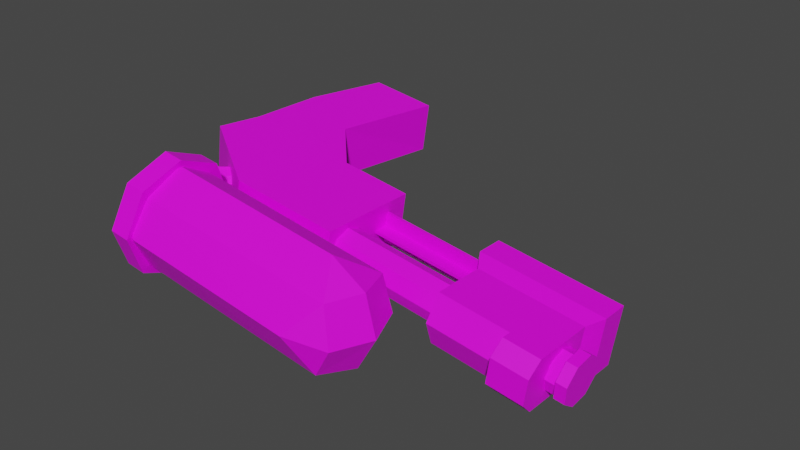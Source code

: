 # Source: shooter.blend  (saved by Blender 3.5.10; exported with 4.5.12 LTS)
import bpy
from mathutils import Matrix  # noqa: F401  (used for matrix-valued properties, if any)

bpy.ops.wm.read_factory_settings(use_empty=True)
scene = bpy.context.scene
scene.name = 'Scene'

# ---- collections
col_watershooter = bpy.data.collections.new('WaterShooter'); scene.collection.children.link(col_watershooter)

# ---- images (referenced by path relative to the original .blend; pixels are not part of the script)
import os
ASSET_DIR = os.environ.get("B2B_ASSET_DIR", "")  # directory of the original .blend (textures are referenced by path, not embedded)
HERE = os.path.dirname(os.path.abspath(__file__))  # packed textures are extracted next to this script under _unpacked/

def load_image(name, relpath, width, height, colorspace="sRGB"):
    """Load a texture the original file referenced (path relative to the .blend, or extracted next to this script)."""
    p = next((c for c in (os.path.join(HERE, relpath), os.path.join(ASSET_DIR, relpath)) if relpath and os.path.exists(c)), "")
    if p:
        img = bpy.data.images.load(p, check_existing=True)
        img.name = name
    else:  # same state as the original file: an image datablock whose file is absent (Cycles renders it pink)
        img = bpy.data.images.new(name, width, height)
        img.source = "FILE"
        img.filepath = "//" + (relpath or name)
    img.colorspace_settings.name = colorspace
    return img
img_shootermaterial_png = load_image('ShooterMaterial.png', 'ShooterMaterial.png', 1024, 1024, 'sRGB')

# ---- materials (node trees are filled in below, after node groups)
mat_shootermaterial_bmp = bpy.data.materials.new('ShooterMaterial.bmp')
mat_shootermaterial_bmp.use_transparent_shadow = False

# ---- material node trees
mat_shootermaterial_bmp.use_nodes = True; mat_shootermaterial_bmp.node_tree.nodes.clear()
_N = mat_shootermaterial_bmp.node_tree.nodes; _L = mat_shootermaterial_bmp.node_tree.links
n0 = _N.new('ShaderNodeBsdfPrincipled'); n0.name = 'Principled BSDF'; n0.location = (10, 300)
n0.distribution = 'GGX'
n0.subsurface_method = 'RANDOM_WALK_SKIN'
n0.inputs[3].default_value = 1.45
n0.inputs[27].default_value = (0.0, 0.0, 0.0, 1.0)
n0.inputs[28].default_value = 1.0
n1 = _N.new('ShaderNodeOutputMaterial'); n1.name = 'Material Output'; n1.location = (300, 300)
n2 = _N.new('ShaderNodeTexImage'); n2.name = 'Image Texture'; n2.location = (-280, 280)
n2.image = img_shootermaterial_png
n2.interpolation = 'Closest'
_L.new(n0.outputs[0], n1.inputs[0])
_L.new(n2.outputs[0], n0.inputs[0])
n1.is_active_output = True

# ---- world
world_world = bpy.data.worlds.new('World'); scene.world = world_world
world_world.use_nodes = True; world_world.node_tree.nodes.clear()
_N = world_world.node_tree.nodes; _L = world_world.node_tree.links
n0 = _N.new('ShaderNodeOutputWorld'); n0.name = 'World Output'; n0.location = (300, 300)
n1 = _N.new('ShaderNodeBackground'); n1.name = 'Background'; n1.location = (10, 300)
n1.inputs[0].default_value = (0.05088, 0.05088, 0.05088, 1.0)
_L.new(n1.outputs[0], n0.inputs[0])
n0.is_active_output = True
world_world.color = (0.05088, 0.05088, 0.05088)
world_world.use_sun_shadow = False
world_world.sun_shadow_jitter_overblur = 0.0

# ---- meshes
me_roundcube = bpy.data.meshes.new('Roundcube')
me_roundcube.from_pydata([(0.6591, 0.632, -1.902), (-0.03481, 0.7099, -2.15), (0.6274, 0.6641, 2.385), (-0.0001044, 0.9998, 1.919), (6.607e-05, 0.9998, -1.433), (-0.632, 0.6591, -1.902), (-0.7122, -0.01851, -2.145), (-0.6641, 0.6274, 2.385), (-0.9998, -0.0001044, 1.919), (-0.9998, 6.607e-05, -1.433), (-0.6627, -0.6283, -1.901), (-1.633e-07, -0.7101, -2.15), (-0.6312, -0.6603, 2.386), (0.0001044, -0.9998, 1.919), (-6.607e-05, -0.9998, -1.433), (0.6283, -0.6627, -1.901), (0.7076, 0.01645, -2.156), (0.6603, -0.6312, 2.386), (0.9998, 0.0001045, 1.919), (0.9998, -6.607e-05, -1.433), (5.96e-08, 5.96e-08, -2.44), (5.96e-08, -5.96e-08, -2.44), (-5.96e-08, -5.96e-08, -2.44), (-5.96e-08, 5.96e-08, -2.44), (-0.03481, 0.7099, 2.636), (0.7076, 0.01645, 2.642), (5.96e-08, -3.834e-08, 2.926), (5.96e-08, 8.087e-08, 2.926), (-5.96e-08, 8.087e-08, 2.926), (-5.96e-08, -3.834e-08, 2.926), (-0.7122, -0.01851, 2.631), (-3.325e-07, -0.7101, 2.636)], [], [(2, 0, 4, 3), (5, 4, 1), (3, 7, 24), (10, 9, 6), (8, 12, 30), (15, 14, 11), (13, 17, 31), (0, 19, 16), (18, 2, 25), (21, 23, 20), (6, 23, 22), (23, 1, 20), (27, 29, 26), (30, 29, 28), (29, 31, 26), (0, 1, 4), (3, 4, 5, 7), (7, 5, 9, 8), (3, 24, 2), (5, 6, 9), (8, 9, 10, 12), (12, 10, 14, 13), (8, 30, 7), (10, 11, 14), (13, 14, 15, 17), (17, 15, 19, 18), (13, 31, 12), (15, 16, 19), (18, 19, 0, 2), (21, 16, 15, 11), (18, 25, 17), (22, 11, 10, 6), (11, 22, 21), (0, 16, 20, 1), (21, 20, 16), (21, 22, 23), (5, 1, 23, 6), (27, 25, 2, 24), (28, 24, 7, 30), (24, 28, 27), (17, 25, 26, 31), (27, 26, 25), (27, 28, 29), (12, 31, 29, 30)])
_uv = me_roundcube.uv_layers.new(name='UVMap')
_uv.uv.foreach_set('vector', [0.7344, 0.8086, 0.7344, 0.6211, 0.7417, 0.65, 0.7416, 0.7801, 0.4872, 0.8918, 0.5086, 0.8929, 0.476, 0.9035, 0.6953, 0.9727, 0.6867, 0.9718, 0.6752, 0.9607, 0.5331, 0.9225, 0.5543, 0.9549, 0.522, 0.9476, 0.7972, 0.914, 0.7759, 0.9483, 0.7648, 0.9212, 0.533, 0.8918, 0.5543, 0.8928, 0.5217, 0.9042, 0.7972, 0.976, 0.776, 0.9765, 0.7646, 0.9646, 0.4873, 0.9223, 0.5086, 0.9549, 0.4757, 0.9476, 0.7031, 0.9141, 0.6866, 0.9438, 0.675, 0.9165, 0.2949, 0.4415, 0.2949, 0.4415, 0.2949, 0.4415, 0.522, 0.9476, 0.5086, 0.9322, 0.5086, 0.9322, 0.4628, 0.9321, 0.476, 0.9035, 0.4628, 0.9321, 0.2949, 0.4415, 0.2949, 0.4415, 0.2949, 0.4415, 0.7648, 0.9212, 0.7515, 0.9366, 0.7515, 0.9366, 0.7515, 0.9366, 0.7646, 0.9646, 0.7515, 0.9366, 0.4873, 0.9223, 0.476, 0.9035, 0.5086, 0.8929, 0.4531, 0.7109, 0.4531, 0.5859, 0.4594, 0.5624, 0.457, 0.7383, 0.3789, 0.7383, 0.3788, 0.5624, 0.3964, 0.5838, 0.3964, 0.7139, 0.6953, 0.9727, 0.6752, 0.9607, 0.6866, 0.9438, 0.533, 0.9725, 0.522, 0.9476, 0.5543, 0.9549, 0.3964, 0.7139, 0.3964, 0.5838, 0.4288, 0.5625, 0.4308, 0.7352, 0.4308, 0.7352, 0.4288, 0.5625, 0.4585, 0.5838, 0.4585, 0.7139, 0.7972, 0.914, 0.7648, 0.9212, 0.7761, 0.8969, 0.5331, 0.9225, 0.5217, 0.9042, 0.5543, 0.8928, 0.4598, 0.7139, 0.4594, 0.5837, 0.4603, 0.5624, 0.4603, 0.7351, 0.6719, 0.7969, 0.6719, 0.6328, 0.6796, 0.6499, 0.6796, 0.7801, 0.7972, 0.976, 0.7646, 0.9646, 0.7759, 0.9483, 0.4873, 0.9725, 0.4757, 0.9476, 0.5086, 0.9549, 0.6719, 0.8008, 0.6719, 0.6406, 0.7344, 0.6211, 0.7305, 0.8203, 0.4628, 0.9321, 0.4757, 0.9476, 0.4873, 0.9725, 0.4759, 0.96, 0.7031, 0.9141, 0.675, 0.9165, 0.6875, 0.9102, 0.5086, 0.9322, 0.5217, 0.9042, 0.5331, 0.9225, 0.522, 0.9476, 0.5217, 0.9042, 0.5086, 0.9322, 0.5086, 0.9322, 0.4873, 0.9223, 0.4757, 0.9476, 0.4628, 0.9321, 0.476, 0.9035, 0.4628, 0.9321, 0.4628, 0.9321, 0.4757, 0.9476, 0.2949, 0.4415, 0.2949, 0.4415, 0.2949, 0.4415, 0.533, 0.9725, 0.5217, 0.9609, 0.5086, 0.9322, 0.522, 0.9476, 0.6621, 0.932, 0.675, 0.9165, 0.6866, 0.9438, 0.6752, 0.9607, 0.7515, 0.9366, 0.7647, 0.9079, 0.7761, 0.8969, 0.7648, 0.9212, 0.6752, 0.9607, 0.6621, 0.932, 0.6621, 0.932, 0.6875, 0.9062, 0.6797, 0.9258, 0.6621, 0.932, 0.6753, 0.9041, 0.6621, 0.932, 0.6621, 0.932, 0.675, 0.9165, 0.2949, 0.4415, 0.2949, 0.4415, 0.2949, 0.4415, 0.7759, 0.9483, 0.7646, 0.9646, 0.7515, 0.9366, 0.7648, 0.9212])
me_roundcube.materials.append(mat_shootermaterial_bmp)
me_roundcube.update()
me_cylinder_002 = bpy.data.meshes.new('Cylinder.002')
me_cylinder_002.from_pydata([(0.0, 1.0, -1.0), (0.0, 1.0, 1.0), (0.7071, 0.7071, -1.0), (0.7071, 0.7071, 1.0), (1.0, 0.0, -1.0), (1.0, 0.0, 1.0), (0.7071, -0.7071, -1.0), (0.7071, -0.7071, 1.0), (0.0, -1.0, -1.0), (0.0, -1.0, 1.0), (-0.7071, -0.7071, -1.0), (-0.7071, -0.7071, 1.0), (-1.0, 0.0, -1.0), (-1.0, 0.0, 1.0), (-0.7071, 0.7071, -1.0), (-0.7071, 0.7071, 1.0)], [], [(0, 1, 3, 2), (2, 3, 5, 4), (4, 5, 7, 6), (6, 7, 9, 8), (8, 9, 11, 10), (10, 11, 13, 12), (3, 1, 15, 13, 11, 9, 7, 5), (12, 13, 15, 14), (14, 15, 1, 0), (0, 2, 4, 6, 8, 10, 12, 14)])
_uv = me_cylinder_002.uv_layers.new(name='UVMap')
_uv.uv.foreach_set('vector', [0.5221, 0.801, 0.5221, 0.8918, 0.4874, 0.8918, 0.4874, 0.801, 0.4874, 0.801, 0.4874, 0.8918, 0.4628, 0.8918, 0.4628, 0.801, 0.4585, 0.8426, 0.4585, 0.9335, 0.4237, 0.9335, 0.4237, 0.8426, 0.4237, 0.8426, 0.4237, 0.9335, 0.3991, 0.9335, 0.3991, 0.8426, 0.9713, 0.4913, 0.9713, 0.5822, 0.9365, 0.5822, 0.9365, 0.4913, 0.9365, 0.4913, 0.9365, 0.5822, 0.9119, 0.5822, 0.9119, 0.4913, 2.707e-09, 0.9512, 0.0, 0.9164, 0.02458, 0.8918, 0.05935, 0.8918, 0.08393, 0.9164, 0.08393, 0.9512, 0.05935, 0.9758, 0.02458, 0.9758, 0.2003, 0.8918, 0.2003, 0.9827, 0.1655, 0.9827, 0.1655, 0.8918, 0.5467, 0.801, 0.5467, 0.8918, 0.5221, 0.8918, 0.5221, 0.801, 0.8784, 0.02458, 0.903, 2.707e-09, 0.9378, 0.0, 0.9623, 0.02458, 0.9623, 0.05935, 0.9378, 0.08393, 0.903, 0.08393, 0.8784, 0.05935])
me_cylinder_002.materials.append(mat_shootermaterial_bmp)
me_cylinder_002.update()
me_cylinder_003 = bpy.data.meshes.new('Cylinder.003')
me_cylinder_003.from_pydata([(0.0, 1.0, -11.41), (0.0, 1.0, 0.9691), (0.7071, 0.7071, -11.41), (0.7071, 0.7071, 0.9691), (1.0, -4.552e-07, -11.41), (1.0, -1.349e-09, 0.9691), (0.7071, -0.7071, -11.41), (0.7071, -0.7071, 0.9691), (0.0, -1.0, -11.41), (0.0, -1.0, 0.9691), (-0.7071, -0.7071, -11.41), (-0.7071, -0.7071, 0.9691), (-1.0, -4.552e-07, -11.41), (-1.0, -1.349e-09, 0.9691), (-0.7071, 0.7071, -11.41), (-0.7071, 0.7071, 0.9691)], [], [(0, 1, 3, 2), (2, 3, 5, 4), (4, 5, 7, 6), (6, 7, 9, 8), (8, 9, 11, 10), (10, 11, 13, 12), (3, 1, 15, 13, 11, 9, 7, 5), (12, 13, 15, 14), (14, 15, 1, 0), (0, 2, 4, 6, 8, 10, 12, 14)])
_uv = me_cylinder_003.uv_layers.new(name='UVMap')
_uv.uv.foreach_set('vector', [0.4034, 0.5624, 0.4034, 0.0, 0.4382, 0.0, 0.4382, 0.5624, 0.4382, 0.5624, 0.4382, 0.0, 0.4609, 0.0, 0.4609, 0.5625, 0.9023, 0.4023, 0.9023, 0.9648, 0.8672, 0.9648, 0.8672, 0.4023, 0.3788, 0.0, 0.3788, 0.5624, 0.3543, 0.5624, 0.3543, 0.0, 0.3543, 0.0, 0.3543, 0.5624, 0.3195, 0.5624, 0.3195, 0.0, 0.3195, 0.0, 0.3195, 0.5624, 0.2949, 0.5624, 0.2949, 0.0, 0.8889, 0.1977, 0.8889, 0.163, 0.9134, 0.1384, 0.9482, 0.1384, 0.9728, 0.163, 0.9728, 0.1977, 0.9482, 0.2223, 0.9134, 0.2223, 0.8772, 0.4005, 0.8772, 0.9629, 0.8424, 0.9629, 0.8424, 0.4005, 0.3788, 0.5624, 0.3788, 2.707e-09, 0.4034, 0.0, 0.4034, 0.5624, 0.5709, 0.8807, 0.5955, 0.8561, 0.6303, 0.8561, 0.6549, 0.8807, 0.6549, 0.9155, 0.6303, 0.9401, 0.5955, 0.9401, 0.5709, 0.9155])
me_cylinder_003.materials.append(mat_shootermaterial_bmp)
me_cylinder_003.update()
me_cube_001 = bpy.data.meshes.new('Cube.001')
me_cube_001.from_pydata([(-0.4824, 3.54, -2.082), (-0.4824, 3.54, -1.095), (-0.4824, 5.54, -2.082), (-0.4824, 5.54, -1.095), (0.4824, 3.54, -2.082), (0.4824, 3.54, -1.095), (0.4824, 5.54, -2.082), (0.4824, 5.54, -1.095), (-0.4824, 4.863, -2.082), (-0.4824, 4.863, -1.095), (0.4824, 4.863, -2.082), (0.4824, 4.863, -1.095), (-0.2386, 4.863, -0.6758), (-0.4824, 4.863, -0.9196), (-0.4824, 5.54, -0.9196), (-0.2386, 5.54, -0.6758), (0.2386, 5.54, -0.6758), (0.4824, 5.54, -0.9196), (0.4824, 4.863, -0.9196), (0.2386, 4.863, -0.6758), (0.0, 5.54, -2.082), (0.0, 5.54, -1.095), (0.0, 3.54, -2.082), (0.0, 3.54, -0.8806), (0.0, 4.863, -0.8806), (-0.5707, 4.902, -2.893), (-0.5707, 4.902, -2.386), (-0.5707, 3.337, -2.386), (0.0, 5.703, -2.386), (-0.5707, 5.703, -2.386), (0.5707, 4.902, -2.386), (0.5707, 5.703, -2.386), (0.0, 3.337, -2.386), (0.5707, 3.337, -2.386), (-0.5707, 3.337, -2.893), (0.0, 5.703, -2.893), (-0.5707, 5.703, -2.893), (0.5707, 4.902, -2.893), (0.5707, 5.703, -2.893), (0.0, 3.337, -2.893), (0.5707, 3.337, -2.893), (0.0, 4.902, -2.893)], [], [(8, 9, 3, 2), (20, 21, 7, 6), (10, 11, 5, 4), (22, 23, 1, 0), (22, 0, 27, 32), (24, 9, 1, 23), (6, 10, 30, 31), (6, 7, 11, 10), (0, 1, 9, 8), (9, 24, 11, 18, 19, 12, 13), (16, 15, 12, 19), (11, 7, 17, 18), (7, 21, 3, 14, 15, 16, 17), (12, 15, 14, 13), (16, 19, 18, 17), (3, 9, 13, 14), (0, 8, 26, 27), (11, 24, 23, 5), (2, 20, 28, 29), (4, 5, 23, 22), (2, 3, 21, 20), (32, 27, 34, 39), (29, 28, 35, 36), (33, 32, 39, 40), (30, 33, 40, 37), (10, 4, 33, 30), (20, 6, 31, 28), (8, 2, 29, 26), (4, 22, 32, 33), (41, 37, 40, 39), (35, 38, 37, 41), (36, 35, 41, 25), (25, 41, 39, 34), (26, 29, 36, 25), (31, 30, 37, 38), (27, 26, 25, 34), (28, 31, 38, 35)])
_uv = me_cube_001.uv_layers.new(name='UVMap')
_uv.uv.foreach_set('vector', [0.2187, 0.5108, 0.2634, 0.5108, 0.2634, 0.5416, 0.2187, 0.5416, 0.9378, 0.7106, 0.9378, 0.755, 0.9159, 0.755, 0.9159, 0.7106, 0.8243, 0.1765, 0.869, 0.1765, 0.869, 0.2366, 0.8243, 0.2366, 0.9378, 0.8277, 0.9378, 0.7738, 0.9598, 0.7834, 0.9598, 0.8277, 0.9378, 0.8277, 0.9598, 0.8277, 0.9638, 0.8428, 0.9378, 0.8428, 0.2749, 0.5108, 0.2634, 0.5108, 0.2634, 0.4507, 0.2749, 0.4507, 0.8243, 0.1458, 0.8243, 0.1765, 0.8102, 0.1748, 0.8102, 0.1384, 0.8243, 0.1458, 0.869, 0.1458, 0.869, 0.1765, 0.8243, 0.1765, 0.2187, 0.4507, 0.2634, 0.4507, 0.2634, 0.5108, 0.2187, 0.5108, 0.1836, 0.6992, 0.1914, 0.6758, 0.1836, 0.6562, 0.1914, 0.6562, 0.1992, 0.6641, 0.1992, 0.6875, 0.1914, 0.6992, 0.207, 0.6641, 0.207, 0.6875, 0.1992, 0.6875, 0.1992, 0.6641, 0.869, 0.1765, 0.869, 0.1458, 0.8769, 0.1458, 0.8769, 0.1765, 0.918, 0.7539, 0.9414, 0.7539, 0.9648, 0.7539, 0.9648, 0.7617, 0.9531, 0.7734, 0.9297, 0.7734, 0.918, 0.7617, 0.2833, 0.5108, 0.2833, 0.5416, 0.2714, 0.5416, 0.2714, 0.5108, 0.8828, 0.1445, 0.8828, 0.1758, 0.8711, 0.1758, 0.8711, 0.1445, 0.2634, 0.5416, 0.2634, 0.5108, 0.2714, 0.5108, 0.2714, 0.5416, 0.2187, 0.4507, 0.2187, 0.5108, 0.2047, 0.5126, 0.2047, 0.4415, 0.869, 0.1765, 0.8805, 0.1765, 0.8805, 0.2366, 0.869, 0.2366, 0.9598, 0.7106, 0.9378, 0.7106, 0.9378, 0.6959, 0.9638, 0.6959, 0.9159, 0.8277, 0.9159, 0.7834, 0.9378, 0.7738, 0.9378, 0.8277, 0.9598, 0.7106, 0.9598, 0.755, 0.9378, 0.755, 0.9378, 0.7106, 0.9378, 0.8428, 0.9638, 0.8428, 0.9638, 0.8655, 0.9378, 0.8655, 0.9638, 0.6959, 0.9378, 0.6959, 0.9378, 0.673, 0.9638, 0.673, 0.9119, 0.8428, 0.9378, 0.8428, 0.9378, 0.8655, 0.9119, 0.8655, 0.8102, 0.1748, 0.8102, 0.2459, 0.7872, 0.2459, 0.7872, 0.1748, 0.8243, 0.1765, 0.8243, 0.2366, 0.8102, 0.2459, 0.8102, 0.1748, 0.9378, 0.7106, 0.9159, 0.7106, 0.9119, 0.6959, 0.9378, 0.6959, 0.2187, 0.5108, 0.2187, 0.5416, 0.2047, 0.549, 0.2047, 0.5126, 0.9159, 0.8277, 0.9378, 0.8277, 0.9378, 0.8428, 0.9119, 0.8428, 0.4325, 0.7715, 0.4585, 0.7715, 0.4585, 0.8426, 0.4325, 0.8426, 0.4297, 0.7422, 0.4609, 0.7422, 0.4585, 0.7715, 0.4325, 0.7715, 0.4062, 0.7422, 0.4297, 0.7422, 0.4325, 0.7715, 0.4066, 0.7715, 0.4066, 0.7715, 0.4325, 0.7715, 0.4325, 0.8426, 0.4066, 0.8426, 0.2047, 0.5126, 0.2047, 0.549, 0.1817, 0.549, 0.1817, 0.5126, 0.8102, 0.1384, 0.8102, 0.1748, 0.7872, 0.1748, 0.7872, 0.1384, 0.2047, 0.4415, 0.2047, 0.5126, 0.1817, 0.5126, 0.1817, 0.4415, 0.9378, 0.6959, 0.9119, 0.6959, 0.9119, 0.673, 0.9378, 0.673])
me_cube_001.materials.append(mat_shootermaterial_bmp)
me_cube_001.update()
me_cube_003 = bpy.data.meshes.new('Cube.003')
me_cube_003.from_pydata([(-1.0, -1.381, -1.0), (9.817, -1.381, -0.1019), (-1.0, -1.381, 1.0), (-9.817, -1.381, -0.1019), (-1.0, 1.0, -1.0), (9.817, 1.0, -0.1019), (-1.0, 1.0, 1.0), (-9.817, 1.0, -0.1019), (1.0, -1.381, -1.0), (9.817, -1.381, 0.1019), (1.0, -1.381, 1.0), (-9.817, -1.381, 0.1019), (1.0, 1.0, -1.0), (9.817, 1.0, 0.1019), (1.0, 1.0, 1.0), (-9.817, 1.0, 0.1019), (-1.0, -1.381, -0.1019), (-1.0, -1.381, 0.1019), (-1.0, 1.0, -0.1019), (-1.0, 1.0, 0.1019), (1.0, 1.0, -0.1019), (1.0, 1.0, 0.1019), (1.0, -1.381, -0.1019), (1.0, -1.381, 0.1019), (0.1019, -1.381, -0.1019), (-0.1019, 1.0, -0.1019), (0.1019, 1.0, 0.1019), (-0.1019, -1.381, 0.1019)], [], [(17, 2, 6, 19), (4, 0, 16, 18), (6, 14, 21, 26, 19), (12, 4, 18, 25, 20), (25, 18, 19, 26), (26, 21, 20, 25), (21, 14, 10, 23), (22, 8, 12, 20), (23, 10, 2, 17, 27), (16, 0, 8, 22, 24), (22, 23, 27, 24), (17, 16, 24, 27), (4, 12, 8, 0), (14, 6, 2, 10), (16, 3, 7, 18), (5, 1, 22, 20), (7, 15, 19, 18), (13, 5, 20, 21), (15, 11, 17, 19), (23, 9, 13, 21), (17, 11, 3, 16), (22, 1, 9, 23), (5, 13, 9, 1), (15, 7, 3, 11)])
_uv = me_cube_003.uv_layers.new(name='UVMap')
_uv.uv.foreach_set('vector', [0.9527, 0.9737, 0.9119, 0.9737, 0.9119, 0.8655, 0.9527, 0.8655, 0.1655, 0.8918, 0.1655, 1.0, 0.1247, 1.0, 0.1247, 0.8918, 0.1817, 0.4005, 0.1817, 0.4913, 0.1409, 0.4913, 0.1409, 0.4505, 0.1409, 0.4005, 0.09085, 0.4913, 0.09085, 0.4005, 0.1316, 0.4005, 0.1316, 0.4413, 0.1316, 0.4913, 0.1316, 0.4413, 0.1316, 0.4005, 0.1409, 0.4005, 0.1409, 0.4505, 0.1409, 0.4505, 0.1409, 0.4913, 0.1316, 0.4913, 0.1316, 0.4413, 0.9935, 0.9737, 0.9527, 0.9737, 0.9527, 0.8655, 0.9935, 0.8655, 0.08393, 0.8918, 0.1247, 0.8918, 0.1247, 1.0, 0.08393, 1.0, 0.05005, 0.4005, 0.09085, 0.4005, 0.09085, 0.4913, 0.05005, 0.4913, 0.05005, 0.4505, 0.0408, 0.4913, 0.0, 0.4913, 2.707e-09, 0.4005, 0.0408, 0.4005, 0.0408, 0.4413, 0.0408, 0.4005, 0.05005, 0.4005, 0.05005, 0.4505, 0.0408, 0.4413, 0.05005, 0.4913, 0.0408, 0.4913, 0.0408, 0.4413, 0.05005, 0.4505, 0.7872, 0.2459, 0.8781, 0.2459, 0.8781, 0.354, 0.7872, 0.354, 0.4727, 0.5859, 0.5625, 0.5859, 0.5625, 0.6953, 0.4727, 0.6953, 0.4628, 0.4005, 0.4628, 0.0, 0.5709, 0.0, 0.5709, 0.4005, 0.6791, 0.4005, 0.5709, 0.4005, 0.5709, 0.0, 0.6791, 0.0, 0.1316, 0.0, 0.1409, 0.0, 0.1409, 0.4005, 0.1316, 0.4005, 0.1409, 0.8918, 0.1316, 0.8918, 0.1316, 0.4913, 0.1409, 0.4913, 0.5709, 0.801, 0.4628, 0.801, 0.4628, 0.4005, 0.5709, 0.4005, 0.6791, 0.4005, 0.6791, 0.0, 0.7872, 0.0, 0.7872, 0.4005, 0.05005, 0.4913, 0.05005, 0.8918, 0.0408, 0.8918, 0.0408, 0.4913, 0.0408, 0.4005, 0.0408, 0.0, 0.05005, 0.0, 0.05005, 0.4005, 0.1484, 0.5156, 0.1406, 0.5156, 0.1406, 0.4062, 0.1484, 0.4062, 0.7417, 0.6286, 0.7509, 0.6286, 0.7509, 0.7368, 0.7417, 0.7368])
me_cube_003.materials.append(mat_shootermaterial_bmp)
me_cube_003.update()
me_cube_005 = bpy.data.meshes.new('Cube.005')
me_cube_005.from_pydata([(-0.4922, 1.304, -2.958), (0.4922, 1.304, -2.958), (0.4922, -2.366, -2.981), (-0.4922, -2.671, -2.958), (-0.4922, -2.455, -2.078), (0.4922, -2.511, -2.124), (-0.4922, -0.6965, -6.052), (0.4922, -0.6965, -6.052), (-0.4922, -2.04, -6.052), (0.4922, -2.04, -6.052), (-0.4922, -2.346, -4.571), (0.4922, -2.346, -4.439), (-0.4922, -0.9776, -3.762), (-0.4922, -2.04, -2.958), (-0.4922, -0.08903, -2.958), (0.4922, -1.013, -3.919), (0.4922, -0.08903, -2.958), (-0.4784, -0.8442, -1.071), (-0.4687, 1.304, -1.03), (0.4727, -0.8259, -1.047), (0.4746, 1.304, -1.065)], [], [(10, 13, 12), (2, 3, 13), (15, 2, 11), (20, 19, 16, 1), (6, 12, 15, 7), (16, 2, 15), (20, 1, 0, 18), (17, 4, 5, 19), (19, 5, 2, 16), (14, 13, 4, 17), (3, 2, 5, 4), (8, 6, 7, 9), (13, 3, 4), (0, 14, 17, 18), (11, 2, 13, 10), (11, 9, 7, 15), (9, 11, 10, 8), (12, 6, 8, 10), (12, 14, 16, 15), (14, 12, 13), (14, 0, 1, 16), (19, 20, 18, 17)])
_uv = me_cube_005.uv_layers.new(name='UVMap')
_uv.uv.foreach_set('vector', [0.5857, 0.5614, 0.5996, 0.4881, 0.6478, 0.5246, 0.662, 0.7697, 0.5712, 0.771, 0.5711, 0.7704, 0.2736, 0.6593, 0.2122, 0.7019, 0.2131, 0.6357, 0.375, 0.7891, 0.2821, 0.7898, 0.3156, 0.703, 0.3672, 0.7031, 0.8781, 0.0, 0.8781, 0.1046, 0.7872, 0.09763, 0.7873, 0.0, 0.3156, 0.703, 0.2122, 0.7019, 0.2736, 0.6593, 0.298, 0.7915, 0.3838, 0.7898, 0.3838, 0.8807, 0.2964, 0.8785, 0.572, 0.855, 0.5711, 0.8108, 0.662, 0.8088, 0.6598, 0.8561, 0.2821, 0.7898, 0.2056, 0.7409, 0.2122, 0.7019, 0.3156, 0.703, 0.6882, 0.4881, 0.5996, 0.4881, 0.5807, 0.4481, 0.6539, 0.4024, 0.5712, 0.771, 0.6484, 0.7656, 0.6484, 0.8047, 0.5711, 0.8108, 0.5712, 0.6299, 0.5709, 0.6286, 0.6618, 0.6287, 0.6621, 0.63, 0.5996, 0.4881, 0.5709, 0.4881, 0.5807, 0.4481, 0.7515, 0.4881, 0.6882, 0.4881, 0.6539, 0.4024, 0.7515, 0.4005, 0.6484, 0.7031, 0.6484, 0.7656, 0.5711, 0.7704, 0.5712, 0.6974, 0.2131, 0.6357, 0.227, 0.5624, 0.288, 0.5625, 0.2736, 0.6593, 0.6484, 0.6328, 0.6484, 0.7031, 0.5712, 0.6974, 0.5712, 0.6299, 0.6478, 0.5246, 0.6606, 0.6286, 0.5996, 0.6286, 0.5857, 0.5614, 0.8781, 0.1046, 0.8784, 0.1384, 0.7876, 0.1384, 0.7872, 0.09763, 0.6882, 0.4881, 0.6478, 0.5246, 0.5996, 0.4881, 0.2578, 0.6055, 0.2578, 0.6055, 0.2578, 0.6953, 0.2578, 0.6953, 0.189, 0.7941, 0.1817, 0.7935, 0.1843, 0.7065, 0.189, 0.7063])
me_cube_005.materials.append(mat_shootermaterial_bmp)
me_cube_005.update()
me_cylinder_004 = bpy.data.meshes.new('Cylinder.004')
me_cylinder_004.from_pydata([(0.9285, 0.4802, -1.0), (0.7105, 0.5799, 1.513), (0.4802, -0.9285, -1.0), (0.7129, -0.7082, 0.9947), (-0.9285, -0.4802, -1.0), (-0.716, -0.7215, 1.046), (-0.4802, 0.9285, -1.0), (0.03107, 0.9118, 1.436), (1.003, -0.02515, 1.14), (0.009861, -1.023, 0.9631), (-0.9987, -0.01625, 1.142), (-0.6872, 0.6489, 1.418), (0.4461, -1.002, 3.927), (0.9776, -2.251, 3.68), (-0.4029, -2.897, 3.804), (-1.0, -1.907, 3.789), (-0.7071, -1.201, 3.821), (0.7071, -1.368, 5.584), (-0.4279, -1.142, 5.557), (0.9773, -2.214, 6.211), (-0.4034, -2.635, 6.714), (-1.0, -1.907, 6.04), (-0.4309, -0.3358, 6.707), (0.3727, -0.6527, 8.659), (-0.6996, -0.1788, 8.559), (0.6651, 0.01997, 7.097), (-0.3902, 0.3142, 6.857), (1.008, 0.1103, 7.926), (0.4802, 0.02802, 8.706), (-1.011, 0.1097, 7.936)], [], [(9, 14, 5), (12, 18, 17), (16, 18, 12), (19, 27, 23), (22, 29, 26), (27, 28, 23), (2, 0, 8, 3), (1, 8, 0), (4, 2, 9, 5), (3, 9, 2), (6, 4, 10, 11), (5, 10, 4), (2, 4, 6, 0), (11, 7, 6), (18, 16, 15, 21), (12, 7, 11, 16), (3, 8, 13), (1, 7, 12), (15, 10, 5, 14), (13, 14, 9, 3), (12, 13, 8, 1), (16, 11, 10, 15), (29, 21, 20, 24), (21, 15, 14, 20), (19, 20, 14, 13), (17, 19, 13, 12), (25, 27, 19, 17), (22, 26, 25), (20, 19, 23), (22, 18, 21, 29), (22, 25, 17, 18), (20, 23, 24), (0, 6, 7, 1), (26, 29, 24, 28, 27, 25), (23, 28, 24)])
_uv = me_cylinder_004.uv_layers.new(name='UVMap')
_uv.uv.foreach_set('vector', [0.2364, 0.08925, 0.1956, 0.217, 0.2084, 0.09349, 0.8179, 0.5804, 0.779, 0.5056, 0.8304, 0.5045, 0.7653, 0.5841, 0.779, 0.5056, 0.8179, 0.5804, 0.2646, 0.3264, 0.2949, 0.406, 0.2578, 0.4389, 0.8278, 0.9514, 0.7972, 0.9606, 0.8002, 0.9393, 0.2949, 0.406, 0.2709, 0.4415, 0.2578, 0.4389, 0.2579, 0.0, 0.2949, 0.0008709, 0.2922, 0.09766, 0.271, 0.09067, 0.8298, 0.6939, 0.8424, 0.7094, 0.8382, 0.8077, 0.2019, 0.0007971, 0.2579, 0.0, 0.2364, 0.08925, 0.2084, 0.09349, 0.271, 0.09067, 0.2364, 0.08925, 0.2579, 0.0, 0.7745, 0.808, 0.7531, 0.8044, 0.7515, 0.7083, 0.7663, 0.6976, 0.2084, 0.09349, 0.2048, 0.09845, 0.2019, 0.0007971, 0.8781, 0.3975, 0.8781, 0.3307, 0.9446, 0.3298, 0.9446, 0.3966, 0.7663, 0.6976, 0.7991, 0.6978, 0.7745, 0.808, 0.779, 0.5056, 0.7653, 0.5841, 0.7515, 0.5837, 0.7527, 0.4815, 0.8179, 0.5804, 0.7991, 0.6978, 0.7663, 0.6976, 0.7653, 0.5841, 0.271, 0.09067, 0.2922, 0.09766, 0.2639, 0.2114, 0.8298, 0.6939, 0.7991, 0.6978, 0.8179, 0.5804, 0.1817, 0.2173, 0.2048, 0.09845, 0.2084, 0.09349, 0.1956, 0.217, 0.2639, 0.2114, 0.1956, 0.217, 0.2364, 0.08925, 0.271, 0.09067, 0.8179, 0.5804, 0.8409, 0.5888, 0.8424, 0.7094, 0.8298, 0.6939, 0.7653, 0.5841, 0.7663, 0.6976, 0.7515, 0.7083, 0.7515, 0.5837, 0.2067, 0.4071, 0.182, 0.3195, 0.1991, 0.3494, 0.2168, 0.4351, 0.182, 0.3195, 0.1817, 0.2173, 0.1956, 0.217, 0.1991, 0.3494, 0.2646, 0.3264, 0.1991, 0.3494, 0.1956, 0.217, 0.2639, 0.2114, 0.8304, 0.5045, 0.8424, 0.4741, 0.8409, 0.5888, 0.8179, 0.5804, 0.1818, 0.5588, 0.2015, 0.549, 0.2015, 0.6625, 0.1817, 0.6289, 0.8278, 0.9514, 0.8002, 0.9393, 0.8278, 0.8969, 0.1991, 0.3494, 0.2646, 0.3264, 0.2578, 0.4389, 0.7802, 0.4554, 0.779, 0.5056, 0.7527, 0.4815, 0.7549, 0.4005, 0.7802, 0.4554, 0.8304, 0.4392, 0.8304, 0.5045, 0.779, 0.5056, 0.1991, 0.3494, 0.2578, 0.4389, 0.2168, 0.4351, 0.8382, 0.8077, 0.7745, 0.808, 0.7991, 0.6978, 0.8298, 0.6939, 0.8308, 0.8217, 0.8308, 0.8787, 0.8043, 0.8969, 0.7546, 0.8755, 0.7515, 0.8327, 0.7836, 0.808, 0.2578, 0.4389, 0.2709, 0.4415, 0.2168, 0.4351])
me_cylinder_004.materials.append(mat_shootermaterial_bmp)
me_cylinder_004.update()
me_cylinder_005 = bpy.data.meshes.new('Cylinder.005')
me_cylinder_005.from_pydata([(0.0, 1.0, -1.0), (0.0, 1.0, 1.0), (0.7071, 0.7071, -1.0), (0.7071, 0.7071, 1.0), (1.0, 0.0, -1.0), (1.0, 0.0, 1.0), (0.7071, -0.7071, -1.0), (0.7071, -0.7071, 1.0), (0.0, -1.0, -1.0), (0.0, -1.0, 1.0), (-0.7071, -0.7071, -1.0), (-0.7071, -0.7071, 1.0), (-1.0, 0.0, -1.0), (-1.0, 0.0, 1.0), (-0.7071, 0.7071, -1.0), (-0.7071, 0.7071, 1.0)], [], [(0, 1, 3, 2), (2, 3, 5, 4), (4, 5, 7, 6), (6, 7, 9, 8), (8, 9, 11, 10), (10, 11, 13, 12), (3, 1, 15, 13, 11, 9, 7, 5), (12, 13, 15, 14), (14, 15, 1, 0), (0, 2, 4, 6, 8, 10, 12, 14)])
_uv = me_cylinder_005.uv_layers.new(name='UVMap')
_uv.uv.foreach_set('vector', [0.6328, 0.6133, 0.6328, 0.6133, 0.6328, 0.6133, 0.6328, 0.6133, 0.6328, 0.6133, 0.6328, 0.6133, 0.6328, 0.6133, 0.6328, 0.6133, 0.6289, 0.6172, 0.6289, 0.6172, 0.6289, 0.6172, 0.6289, 0.6172, 0.6289, 0.6172, 0.6289, 0.6172, 0.6328, 0.6172, 0.6328, 0.6172, 0.6289, 0.6133, 0.6289, 0.6133, 0.6289, 0.6133, 0.6289, 0.6133, 0.6289, 0.6133, 0.6289, 0.6133, 0.6328, 0.6133, 0.6328, 0.6133, 0.6328, 0.6172, 0.6328, 0.6172, 0.6328, 0.6172, 0.6289, 0.6172, 0.6289, 0.6172, 0.6289, 0.6172, 0.6289, 0.6172, 0.6328, 0.6172, 0.6328, 0.6133, 0.6328, 0.6094, 0.6328, 0.6094, 0.6328, 0.6133, 0.6328, 0.6133, 0.6328, 0.6133, 0.6328, 0.6133, 0.6328, 0.6133, 0.6367, 0.6094, 0.6367, 0.6133, 0.6367, 0.6133, 0.6367, 0.6094, 0.6367, 0.6094, 0.6367, 0.6094, 0.6367, 0.6094, 0.6367, 0.6094])
me_cylinder_005.materials.append(mat_shootermaterial_bmp)
me_cylinder_005.update()
arm_armature = bpy.data.armatures.new('Armature')  # bones are not reproduced

# ---- objects
ob_roundcube = bpy.data.objects.new('Roundcube', me_roundcube)
ob_tankholder = bpy.data.objects.new('TankHolder', me_cylinder_002)
ob_slide = bpy.data.objects.new('Slide', me_cylinder_003)
ob_pump = bpy.data.objects.new('pump', me_cube_001)
ob_slideguide = bpy.data.objects.new('SlideGuide', me_cube_003)
ob_handle = bpy.data.objects.new('Handle', me_cube_005)
ob_pipe = bpy.data.objects.new('pipe', me_cylinder_004)
ob_nossle = bpy.data.objects.new('nossle', me_cylinder_005)
ob_armature = bpy.data.objects.new('Armature', arm_armature)

# ---- transforms, parenting, visibility, modifiers, constraints
ob_roundcube.parent = ob_armature
ob_roundcube.matrix_parent_inverse = Matrix(((0.302, 0.0, 0.0, 0.0), (0.0, -1.32e-08, -0.302, -0.6488), (0.0, 0.302, -1.32e-08, -2.836e-08), (-0.0, 0.0, 0.0, 1.0)))
ob_roundcube.location = (-0.004467, 0.8831, 0.02057)
ob_roundcube.rotation_euler = (1.571, -0.0, 0.0)
ob_roundcube.scale = (-1.0, 1.0, 1.0)
_vg = ob_roundcube.vertex_groups.new(name='Body')
_vg = ob_roundcube.vertex_groups.new(name='Pump')
_vg = ob_roundcube.vertex_groups.new(name='Tank')
_vg.add([0, 1, 2, 3, 4, 5, 6, 7, 8, 9, 10, 11, 12, 13, 14, 15, 16, 17, 18, 19, 20, 21, 22, 23, 24, 25, 26, 27, 28, 29, 30, 31], 1.0, 'REPLACE')
_m = ob_roundcube.modifiers.new('Armature', 'ARMATURE')
_m.object = ob_armature
ob_tankholder.parent = ob_armature
ob_tankholder.matrix_parent_inverse = Matrix(((0.302, 0.0, 0.0, 0.0), (0.0, -1.32e-08, -0.302, -0.6488), (0.0, 0.302, -1.32e-08, -2.836e-08), (-0.0, 0.0, 0.0, 1.0)))
ob_tankholder.location = (0.001489, -1.288, -2.522e-24)
ob_tankholder.rotation_euler = (1.571, -0.0, 0.0)
ob_tankholder.scale = (-1.099, 1.099, 0.1934)
_vg = ob_tankholder.vertex_groups.new(name='Body')
_vg.add([0, 1, 2, 3, 4, 5, 6, 7, 8, 9, 10, 11, 12, 13, 14, 15], 1.0, 'REPLACE')
_vg = ob_tankholder.vertex_groups.new(name='Pump')
_vg = ob_tankholder.vertex_groups.new(name='Tank')
_m = ob_tankholder.modifiers.new('Armature', 'ARMATURE')
_m.object = ob_armature
_m.vertex_group = 'Body'
ob_slide.parent = ob_armature
ob_slide.matrix_parent_inverse = Matrix(((0.302, 0.0, 0.0, 0.0), (0.0, -1.32e-08, -0.302, -0.6488), (0.0, 0.302, -1.32e-08, -2.836e-08), (-0.0, 0.0, 0.0, 1.0)))
ob_slide.location = (0.001491, 1.56, -1.515)
ob_slide.rotation_euler = (1.571, -0.0, 0.0)
ob_slide.scale = (-0.3691, 0.3691, 0.3691)
_vg = ob_slide.vertex_groups.new(name='Body')
_vg.add([0, 1, 2, 3, 4, 5, 6, 7, 8, 9, 10, 11, 12, 13, 14, 15], 1.0, 'REPLACE')
_vg = ob_slide.vertex_groups.new(name='Pump')
_vg = ob_slide.vertex_groups.new(name='Tank')
_m = ob_slide.modifiers.new('Armature', 'ARMATURE')
_m.object = ob_armature
_m.vertex_group = 'Body'
ob_pump.parent = ob_armature
ob_pump.matrix_parent_inverse = Matrix(((0.302, 0.0, 0.0, 0.0), (0.0, -1.32e-08, -0.302, -0.6488), (0.0, 0.302, -1.32e-08, -2.836e-08), (-0.0, 0.0, 0.0, 1.0)))
ob_pump.location = (0.00149, -4.854e-10, 0.0)
ob_pump.scale = (-1.0, 1.0, 1.0)
_vg = ob_pump.vertex_groups.new(name='Body')
_vg = ob_pump.vertex_groups.new(name='Pump')
_vg.add([0, 1, 2, 3, 4, 5, 6, 7, 8, 9, 10, 11, 12, 13, 14, 15, 16, 17, 18, 19, 20, 21, 22, 23, 24, 25, 26, 27, 28, 29, 30, 31, 32, 33, 34, 35, 36, 37, 38, 39, 40, 41], 1.0, 'REPLACE')
_vg = ob_pump.vertex_groups.new(name='Tank')
_m = ob_pump.modifiers.new('Armature', 'ARMATURE')
_m.object = ob_armature
ob_slideguide.parent = ob_armature
ob_slideguide.matrix_parent_inverse = Matrix(((0.302, 0.0, 0.0, 0.0), (0.0, -1.32e-08, -0.302, -0.6488), (0.0, 0.302, -1.32e-08, -2.836e-08), (-0.0, 0.0, 0.0, 1.0)))
ob_slideguide.location = (0.001492, 2.583, -2.527)
ob_slideguide.rotation_euler = (-0.0, 1.571, 0.0)
ob_slideguide.scale = (0.02886, 1.0, -0.2833)
_vg = ob_slideguide.vertex_groups.new(name='Body')
_vg.add([0, 1, 2, 3, 4, 5, 6, 7, 8, 9, 10, 11, 12, 13, 14, 15, 16, 17, 18, 19, 20, 21, 22, 23, 24, 25, 26, 27], 1.0, 'REPLACE')
_vg = ob_slideguide.vertex_groups.new(name='Pump')
_vg = ob_slideguide.vertex_groups.new(name='Tank')
_m = ob_slideguide.modifiers.new('Armature', 'ARMATURE')
_m.object = ob_armature
_m.vertex_group = 'Body'
ob_handle.parent = ob_armature
ob_handle.matrix_parent_inverse = Matrix(((0.302, 0.0, 0.0, 0.0), (0.0, -1.32e-08, -0.302, -0.6488), (0.0, 0.302, -1.32e-08, -2.836e-08), (-0.0, 0.0, 0.0, 1.0)))
ob_handle.location = (0.00149, -4.854e-10, 0.0)
ob_handle.scale = (-1.0, 1.0, 1.0)
_vg = ob_handle.vertex_groups.new(name='Body')
_vg.add([0, 1, 2, 3, 4, 5, 6, 7, 8, 9, 10, 11, 12, 13, 14, 15, 16, 17, 18, 19, 20], 1.0, 'REPLACE')
_vg = ob_handle.vertex_groups.new(name='Pump')
_vg = ob_handle.vertex_groups.new(name='Tank')
_m = ob_handle.modifiers.new('Armature', 'ARMATURE')
_m.object = ob_armature
_m.vertex_group = 'Body'
ob_pipe.parent = ob_armature
ob_pipe.matrix_parent_inverse = Matrix(((0.302, 0.0, 0.0, 0.0), (0.0, -1.32e-08, -0.302, -0.6488), (0.0, 0.302, -1.32e-08, -2.836e-08), (-0.0, 0.0, 0.0, 1.0)))
ob_pipe.location = (0.001489, -1.544, -1.83)
ob_pipe.scale = (-0.2467, 0.2467, 0.2467)
_vg = ob_pipe.vertex_groups.new(name='Body')
_vg.add([0, 1, 2, 3, 4, 5, 6, 7, 8, 9, 10, 11, 12, 13, 14, 15, 16, 17, 18, 19, 20, 21, 22, 23, 24, 25, 26, 27, 28, 29], 1.0, 'REPLACE')
_vg = ob_pipe.vertex_groups.new(name='Pump')
_vg = ob_pipe.vertex_groups.new(name='Tank')
_m = ob_pipe.modifiers.new('Armature', 'ARMATURE')
_m.object = ob_armature
_m.vertex_group = 'Body'
ob_nossle.parent = ob_armature
ob_nossle.matrix_parent_inverse = Matrix(((0.302, 0.0, 0.0, 0.0), (0.0, -1.32e-08, -0.302, -0.6488), (0.0, 0.302, -1.32e-08, -2.836e-08), (-0.0, 0.0, 0.0, 1.0)))
ob_nossle.location = (0.001493, 5.841, -1.53)
ob_nossle.rotation_euler = (1.571, 0.5585, 0.0)
ob_nossle.scale = (-0.4417, 0.4417, 0.09931)
_vg = ob_nossle.vertex_groups.new(name='Body')
_vg.add([0, 1, 2, 3, 4, 5, 6, 7, 8, 9, 10, 11, 12, 13, 14, 15], 1.0, 'REPLACE')
_vg = ob_nossle.vertex_groups.new(name='Pump')
_vg = ob_nossle.vertex_groups.new(name='Tank')
_m = ob_nossle.modifiers.new('Armature', 'ARMATURE')
_m.object = ob_armature
_m.vertex_group = 'Body'
ob_armature.location = (-0.6143, -2.308, 0.0624)
ob_armature.rotation_euler = (-3.025, 1.436, 3.251)
ob_armature.scale = (3.543, 3.543, 3.543)

# ---- collection membership
col_watershooter.objects.link(ob_roundcube)
col_watershooter.objects.link(ob_tankholder)
col_watershooter.objects.link(ob_slide)
col_watershooter.objects.link(ob_pump)
col_watershooter.objects.link(ob_slideguide)
col_watershooter.objects.link(ob_handle)
col_watershooter.objects.link(ob_pipe)
col_watershooter.objects.link(ob_nossle)
col_watershooter.objects.link(ob_armature)

# ---- scene / render settings (as saved in the file)
scene.frame_start = 1; scene.frame_end = 250; scene.frame_set(1)
scene.render.engine = 'BLENDER_EEVEE_NEXT'
scene.cycles.sampling_pattern = 'TABULATED_SOBOL'
scene.view_settings.view_transform = 'Filmic'
bpy.context.view_layer.update()

# ---- added for rendering (the .blend has no active camera and no usable light): camera, sun
cam_auto = bpy.data.cameras.new('AutoCamera')
cam_auto.lens = 50.0
cam_auto.sensor_width = 36.0
cam_auto.clip_end = 1000.0
ob_auto_camera = bpy.data.objects.new('AutoCamera', cam_auto)
scene.collection.objects.link(ob_auto_camera)
ob_auto_camera.location = (12.6117, -15.7315, 9.21293)
ob_auto_camera.rotation_euler = (1.09748, -7.21219e-08, 0.694738)
scene.camera = ob_auto_camera
light_auto_sun = bpy.data.lights.new('AutoSun', 'SUN')
light_auto_sun.energy = 3.0
light_auto_sun.angle = 0.0523599
ob_auto_sun = bpy.data.objects.new('AutoSun', light_auto_sun)
scene.collection.objects.link(ob_auto_sun)
ob_auto_sun.rotation_euler = (0.872665, 0.174533, 0.523599)
bpy.context.view_layer.update()
